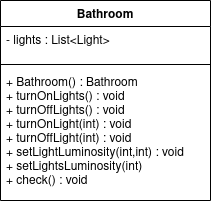

The diagram above was exported from draw.io. Its source (the exported page's mxGraphModel, read from the mxfile embedded in the PNG):
<mxGraphModel dx="1107" dy="600" grid="1" gridSize="10" guides="1" tooltips="1" connect="1" arrows="1" fold="1" page="1" pageScale="1" pageWidth="827" pageHeight="1169" math="0" shadow="0">
  <root>
    <mxCell id="WIyWlLk6GJQsqaUBKTNV-0" />
    <mxCell id="WIyWlLk6GJQsqaUBKTNV-1" parent="WIyWlLk6GJQsqaUBKTNV-0" />
    <mxCell id="PiBv0PcFo16NkA-1zVy4-0" value="Bathroom" style="swimlane;fontStyle=1;align=center;verticalAlign=top;childLayout=stackLayout;horizontal=1;startSize=26;horizontalStack=0;resizeParent=1;resizeParentMax=0;resizeLast=0;collapsible=1;marginBottom=0;" vertex="1" parent="WIyWlLk6GJQsqaUBKTNV-1">
      <mxGeometry x="340" y="270" width="210" height="200" as="geometry" />
    </mxCell>
    <mxCell id="PiBv0PcFo16NkA-1zVy4-1" value="- lights : List&lt;Light&gt;&#10;&#10;" style="text;strokeColor=none;fillColor=none;align=left;verticalAlign=top;spacingLeft=4;spacingRight=4;overflow=hidden;rotatable=0;points=[[0,0.5],[1,0.5]];portConstraint=eastwest;" vertex="1" parent="PiBv0PcFo16NkA-1zVy4-0">
      <mxGeometry y="26" width="210" height="34" as="geometry" />
    </mxCell>
    <mxCell id="PiBv0PcFo16NkA-1zVy4-2" value="" style="line;strokeWidth=1;fillColor=none;align=left;verticalAlign=middle;spacingTop=-1;spacingLeft=3;spacingRight=3;rotatable=0;labelPosition=right;points=[];portConstraint=eastwest;" vertex="1" parent="PiBv0PcFo16NkA-1zVy4-0">
      <mxGeometry y="60" width="210" height="8" as="geometry" />
    </mxCell>
    <mxCell id="PiBv0PcFo16NkA-1zVy4-3" value="+ Bathroom() : Bathroom&#10;+ turnOnLights() : void&#10;+ turnOffLights() : void &#10;+ turnOnLight(int) : void&#10;+ turnOffLight(int) : void&#10;+ setLightLuminosity(int,int) : void&#10;+ setLightsLuminosity(int)&#10;+ check() : void&#10;" style="text;strokeColor=none;fillColor=none;align=left;verticalAlign=top;spacingLeft=4;spacingRight=4;overflow=hidden;rotatable=0;points=[[0,0.5],[1,0.5]];portConstraint=eastwest;" vertex="1" parent="PiBv0PcFo16NkA-1zVy4-0">
      <mxGeometry y="68" width="210" height="132" as="geometry" />
    </mxCell>
  </root>
</mxGraphModel>